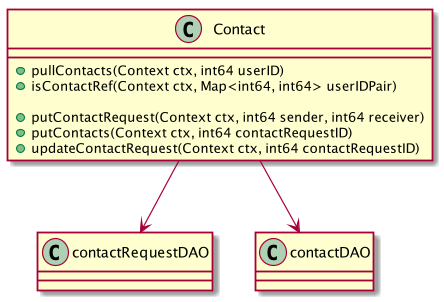

The diagram above was rendered by PlantUML. Its source (embedded in the PNG):
@startuml

class Contact {
    + pullContacts(Context ctx, int64 userID)
    + isContactRef(Context ctx, Map<int64, int64> userIDPair)

    + putContactRequest(Context ctx, int64 sender, int64 receiver)
    + putContacts(Context ctx, int64 contactRequestID)
    + updateContactRequest(Context ctx, int64 contactRequestID)
}

Contact --> contactRequestDAO
Contact --> contactDAO

class contactRequestDAO {}
class contactDAO {}

@enduml